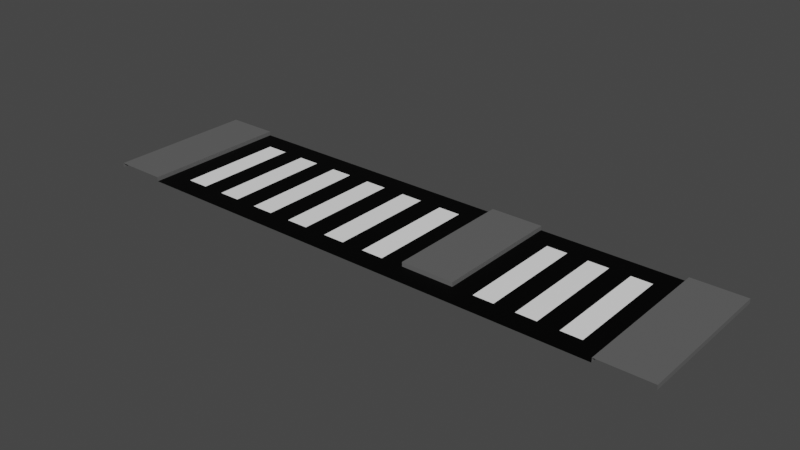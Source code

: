 # Source: road_junction_mirror.blend  (saved by Blender 2.93.20; exported with 4.5.12 LTS)
import bpy
from mathutils import Matrix  # noqa: F401  (used for matrix-valued properties, if any)

bpy.ops.wm.read_factory_settings(use_empty=True)
scene = bpy.context.scene
scene.name = 'Scene'

# ---- collections
col_collection = bpy.data.collections.new('Collection'); scene.collection.children.link(col_collection)

# ---- images (referenced by path relative to the original .blend; pixels are not part of the script)
import os
ASSET_DIR = os.environ.get("B2B_ASSET_DIR", "")  # directory of the original .blend (textures are referenced by path, not embedded)
HERE = os.path.dirname(os.path.abspath(__file__))  # packed textures are extracted next to this script under _unpacked/

def load_image(name, relpath, width, height, colorspace="sRGB"):
    """Load a texture the original file referenced (path relative to the .blend, or extracted next to this script)."""
    p = next((c for c in (os.path.join(HERE, relpath), os.path.join(ASSET_DIR, relpath)) if relpath and os.path.exists(c)), "")
    if p:
        img = bpy.data.images.load(p, check_existing=True)
        img.name = name
    else:  # same state as the original file: an image datablock whose file is absent (Cycles renders it pink)
        img = bpy.data.images.new(name, width, height)
        img.source = "FILE"
        img.filepath = "//" + (relpath or name)
    img.colorspace_settings.name = colorspace
    return img
img_road_junction = load_image('road_junction', 'road_junction.png', 1024, 1024, 'sRGB')

# ---- materials (node trees are filled in below, after node groups)
mat_material_001 = bpy.data.materials.new('Material.001')
mat_material_002 = bpy.data.materials.new('Material.002')
mat_material_003 = bpy.data.materials.new('Material.003')

# ---- material node trees
mat_material_001.use_nodes = True; mat_material_001.node_tree.nodes.clear()
_N = mat_material_001.node_tree.nodes; _L = mat_material_001.node_tree.links
n0 = _N.new('ShaderNodeOutputMaterial'); n0.name = 'Material Output'; n0.location = (300, 300)
n1 = _N.new('ShaderNodeBsdfPrincipled'); n1.name = 'Principled BSDF'; n1.location = (10, 300)
n1.distribution = 'GGX'
n1.subsurface_method = 'BURLEY'
n1.inputs[0].default_value = (1.0, 1.0, 1.0, 1.0)
n1.inputs[3].default_value = 1.45
n1.inputs[27].default_value = (0.0, 0.0, 0.0, 1.0)
n1.inputs[28].default_value = 1.0
n2 = _N.new('ShaderNodeTexImage'); n2.name = 'Image Texture'; n2.location = (-4, 597)
n2.image = img_road_junction
_L.new(n1.outputs[0], n0.inputs[0])
n0.is_active_output = True
mat_material_002.use_nodes = True; mat_material_002.node_tree.nodes.clear()
_N = mat_material_002.node_tree.nodes; _L = mat_material_002.node_tree.links
n0 = _N.new('ShaderNodeOutputMaterial'); n0.name = 'Material Output'; n0.location = (300, 300)
n1 = _N.new('ShaderNodeBsdfPrincipled'); n1.name = 'Principled BSDF'; n1.location = (10, 300)
n1.distribution = 'GGX'
n1.subsurface_method = 'BURLEY'
n1.inputs[0].default_value = (0.0, 0.0, 0.0, 1.0)
n1.inputs[3].default_value = 1.45
n1.inputs[13].default_value = 0.1261
n1.inputs[27].default_value = (0.0, 0.0, 0.0, 1.0)
n1.inputs[28].default_value = 1.0
n2 = _N.new('ShaderNodeTexImage'); n2.name = 'Image Texture'; n2.location = (24, 586)
n2.image = img_road_junction
_L.new(n1.outputs[0], n0.inputs[0])
n0.is_active_output = True
mat_material_003.use_nodes = True; mat_material_003.node_tree.nodes.clear()
_N = mat_material_003.node_tree.nodes; _L = mat_material_003.node_tree.links
n0 = _N.new('ShaderNodeOutputMaterial'); n0.name = 'Material Output'; n0.location = (300, 300)
n1 = _N.new('ShaderNodeBsdfPrincipled'); n1.name = 'Principled BSDF'; n1.location = (10, 300)
n1.distribution = 'GGX'
n1.subsurface_method = 'BURLEY'
n1.inputs[0].default_value = (0.1193, 0.1193, 0.1193, 1.0)
n1.inputs[3].default_value = 1.45
n1.inputs[27].default_value = (0.0, 0.0, 0.0, 1.0)
n1.inputs[28].default_value = 1.0
n2 = _N.new('ShaderNodeTexImage'); n2.name = 'Image Texture'; n2.location = (20, 595)
n2.image = img_road_junction
_L.new(n1.outputs[0], n0.inputs[0])
n0.is_active_output = True

# ---- world
world_world = bpy.data.worlds.new('World'); scene.world = world_world
world_world.use_nodes = True; world_world.node_tree.nodes.clear()
_N = world_world.node_tree.nodes; _L = world_world.node_tree.links
n0 = _N.new('ShaderNodeOutputWorld'); n0.name = 'World Output'; n0.location = (300, 300)
n1 = _N.new('ShaderNodeBackground'); n1.name = 'Background'; n1.location = (10, 300)
n1.inputs[0].default_value = (0.05088, 0.05088, 0.05088, 1.0)
_L.new(n1.outputs[0], n0.inputs[0])
n0.is_active_output = True
world_world.color = (0.05088, 0.05088, 0.05088)
world_world.use_sun_shadow = False
world_world.sun_shadow_jitter_overblur = 0.0

# ---- meshes
me_plane = bpy.data.meshes.new('Plane')
me_plane.from_pydata([(6.833, 3.5, -1.863e-09), (6.833, 3.5, 0.1), (5.614, -1.192e-07, -1.863e-09), (5.614, -1.192e-07, 0.1), (6.833, -1.192e-07, 0.1), (6.833, -1.192e-07, -1.863e-09), (5.614, 0.5, -1.863e-09), (5.614, 0.5, 0.1), (6.833, 0.5, 0.1), (6.833, 0.5, -1.863e-09), (5.614, 3.5, 0.1), (5.614, 3.5, -1.863e-09), (-5.614, -1.192e-07, -1.863e-09), (-5.614, -1.192e-07, 0.1), (-6.833, -1.192e-07, 0.1), (-6.833, -1.192e-07, -1.863e-09), (-5.614, 0.5, -1.863e-09), (-5.614, 0.5, 0.1), (-6.833, 0.5, 0.1), (-6.833, 0.5, -1.863e-09), (-5.614, 3.5, -1.863e-09), (-5.614, 3.5, 0.1), (-6.833, 3.5, 0.1), (-6.833, 3.5, -1.863e-09), (-5.614, 3.0, 0.1), (-5.614, 3.0, -1.863e-09), (5.614, 3.0, -1.863e-09), (5.614, 3.0, 0.1), (-6.833, 3.0, -1.863e-09), (-6.833, 3.0, 0.1), (6.833, 3.0, 0.1), (6.833, 3.0, -1.863e-09), (0.0, 0.0, 0.0), (2.311, 0.5, -1.863e-09), (2.311, 0.5, 0.1), (1.092, 0.5, 0.1), (1.092, 0.5, -1.863e-09), (2.311, 3.5, -1.863e-09), (2.311, 3.5, 0.1), (1.092, 3.5, 0.1), (1.092, 3.5, -1.863e-09), (2.311, 3.0, 0.1), (2.311, 3.0, -1.863e-09), (1.092, 3.0, -1.863e-09), (1.092, 3.0, 0.1), (5.142, 0.5, -1.863e-09), (4.67, 0.5, -1.863e-09), (4.198, 0.5, -1.863e-09), (3.727, 0.5, -1.863e-09), (3.255, 0.5, -1.863e-09), (2.783, 0.5, -1.863e-09), (2.783, 3.0, -1.863e-09), (3.255, 3.0, -1.863e-09), (3.727, 3.0, -1.863e-09), (4.198, 3.0, -1.863e-09), (4.67, 3.0, -1.863e-09), (5.142, 3.0, -1.863e-09), (0.576, 3.0, -1.863e-09), (0.0602, 3.0, -1.863e-09), (-0.4556, 3.0, -1.863e-09), (-0.9714, 3.0, -1.863e-09), (-1.487, 3.0, -1.863e-09), (-2.003, 3.0, -1.863e-09), (-2.519, 3.0, -1.863e-09), (-3.035, 3.0, -1.863e-09), (-3.551, 3.0, -1.863e-09), (-4.066, 3.0, -1.863e-09), (-4.582, 3.0, -1.863e-09), (-5.098, 3.0, -1.863e-09), (0.576, 0.5, -1.863e-09), (0.0602, 0.5, -1.863e-09), (-0.4556, 0.5, -1.863e-09), (-0.9714, 0.5, -1.863e-09), (-1.487, 0.5, -1.863e-09), (-2.003, 0.5, -1.863e-09), (-2.519, 0.5, -1.863e-09), (-3.035, 0.5, -1.863e-09), (-3.551, 0.5, -1.863e-09), (-4.066, 0.5, -1.863e-09), (-4.582, 0.5, -1.863e-09), (-5.098, 0.5, -1.863e-09)], [], [(6, 2, 3, 7), (7, 3, 4, 8), (8, 4, 5, 9), (25, 20, 21, 24), (16, 17, 13, 12), (17, 18, 14, 13), (18, 19, 15, 14), (29, 22, 23, 28), (27, 10, 11, 26), (31, 0, 1, 30), (24, 21, 22, 29), (30, 1, 10, 27), (8, 30, 27, 7), (17, 24, 29, 18), (9, 31, 30, 8), (7, 27, 26, 6), (18, 29, 28, 19), (16, 25, 24, 17), (6, 16, 12, 32, 2), (42, 37, 38, 41), (44, 39, 40, 43), (41, 38, 39, 44), (34, 41, 44, 35), (35, 44, 43, 36), (33, 42, 41, 34), (35, 36, 33, 34), (50, 51, 42, 33), (6, 26, 56, 45), (45, 56, 55, 46), (46, 55, 54, 47), (47, 54, 53, 48), (48, 53, 52, 49), (49, 52, 51, 50), (42, 51, 52, 53, 54, 55, 56, 26, 11, 37), (80, 68, 25, 16), (36, 43, 57, 69), (69, 57, 58, 70), (70, 58, 59, 71), (71, 59, 60, 72), (72, 60, 61, 73), (73, 61, 62, 74), (74, 62, 63, 75), (75, 63, 64, 76), (76, 64, 65, 77), (77, 65, 66, 78), (78, 66, 67, 79), (79, 67, 68, 80), (20, 25, 68, 67, 66, 65, 64, 63, 62, 61, 60, 59, 58, 57, 43, 40)])
me_plane.polygons.foreach_set('material_index', [2, 2, 2, 2, 2, 2, 2, 2, 2, 2, 2, 2, 2, 2, 2, 2, 2, 2, 1, 2, 2, 2, 2, 2, 2, 2, 1, 1, 0, 1, 0, 1, 0, 1, 1, 1, 0, 1, 0, 1, 0, 1, 0, 1, 0, 1, 0, 1])
_uv = me_plane.uv_layers.new(name='UVMap')
_uv.uv.foreach_set('vector', [0.999, 0.9177, 0.999, 0.999, 0.9593, 0.999, 0.9593, 0.9177, 0.501, 0.999, 0.501, 0.9177, 0.6657, 0.9177, 0.6657, 0.999, 0.999, 0.8343, 0.999, 0.9157, 0.9593, 0.9157, 0.9593, 0.8343, 0.8323, 0.999, 0.751, 0.999, 0.751, 0.9593, 0.8323, 0.9593, 0.999, 0.8323, 0.9593, 0.8323, 0.9593, 0.751, 0.999, 0.751, 0.499, 0.999, 0.3343, 0.999, 0.3343, 0.9177, 0.499, 0.9177, 0.999, 0.749, 0.9593, 0.749, 0.9593, 0.6677, 0.999, 0.6677, 0.3323, 0.999, 0.251, 0.999, 0.251, 0.9593, 0.3323, 0.9593, 0.8323, 0.8343, 0.8323, 0.9157, 0.7927, 0.9157, 0.7927, 0.8343, 0.249, 0.999, 0.1677, 0.999, 0.1677, 0.9593, 0.249, 0.9593, 0.749, 0.999, 0.6677, 0.999, 0.6677, 0.8343, 0.749, 0.8343, 0.6677, 0.8323, 0.6677, 0.751, 0.8323, 0.751, 0.8323, 0.8323, 0.3323, 0.001001, 0.3323, 0.3323, 0.1677, 0.3323, 0.1677, 0.001001, 0.3323, 0.499, 0.001001, 0.499, 0.001001, 0.3343, 0.3323, 0.3343, 0.9157, 0.6677, 0.9157, 0.999, 0.876, 0.999, 0.876, 0.6677, 0.3323, 0.9573, 0.001001, 0.9573, 0.001001, 0.9177, 0.3323, 0.9177, 0.874, 0.6677, 0.874, 0.999, 0.8343, 0.999, 0.8343, 0.6677, 0.6657, 0.9157, 0.3343, 0.9157, 0.3343, 0.876, 0.6657, 0.876, 0.9157, 0.3323, 0.9157, 0.001001, 0.8343, 0.001001, 0.8343, 0.1667, 0.8343, 0.3323, 0.8323, 0.9573, 0.751, 0.9573, 0.751, 0.9177, 0.8323, 0.9177, 0.7907, 0.8343, 0.7907, 0.9157, 0.751, 0.9157, 0.751, 0.8343, 0.6677, 0.749, 0.6677, 0.6677, 0.8323, 0.6677, 0.8323, 0.749, 0.1657, 0.001001, 0.1657, 0.3323, 0.001001, 0.3323, 0.001001, 0.001001, 0.6657, 0.874, 0.3343, 0.874, 0.3343, 0.8343, 0.6657, 0.8343, 0.9573, 0.6677, 0.9573, 0.999, 0.9177, 0.999, 0.9177, 0.6677, 0.001001, 0.999, 0.001001, 0.9593, 0.1657, 0.9593, 0.1657, 0.999, 0.999, 0.001001, 0.999, 0.3323, 0.9177, 0.3323, 0.9177, 0.001001, 0.3323, 0.8323, 0.001001, 0.8323, 0.001001, 0.751, 0.3323, 0.751, 0.8323, 0.3343, 0.8323, 0.6657, 0.751, 0.6657, 0.751, 0.3343, 0.3323, 0.749, 0.001001, 0.749, 0.001001, 0.6677, 0.3323, 0.6677, 0.8323, 0.001001, 0.8323, 0.3323, 0.751, 0.3323, 0.751, 0.001001, 0.6657, 0.6657, 0.3343, 0.6657, 0.3343, 0.5843, 0.6657, 0.5843, 0.749, 0.001001, 0.749, 0.3323, 0.6677, 0.3323, 0.6677, 0.001001, 0.6657, 0.499, 0.6657, 0.4874, 0.6657, 0.4758, 0.6657, 0.4641, 0.6657, 0.4525, 0.6657, 0.4409, 0.6657, 0.4293, 0.6657, 0.4177, 0.3343, 0.4177, 0.3343, 0.499, 0.499, 0.001001, 0.499, 0.3323, 0.4177, 0.3323, 0.4177, 0.001001, 0.6657, 0.5823, 0.3343, 0.5823, 0.3343, 0.501, 0.6657, 0.501, 0.999, 0.3343, 0.999, 0.6657, 0.9177, 0.6657, 0.9177, 0.3343, 0.3323, 0.9157, 0.001001, 0.9157, 0.001001, 0.8343, 0.3323, 0.8343, 0.9157, 0.3343, 0.9157, 0.6657, 0.8343, 0.6657, 0.8343, 0.3343, 0.6657, 0.749, 0.3343, 0.749, 0.3343, 0.6677, 0.6657, 0.6677, 0.6657, 0.001001, 0.6657, 0.3323, 0.5843, 0.3323, 0.5843, 0.001001, 0.6657, 0.4157, 0.3343, 0.4157, 0.3343, 0.3343, 0.6657, 0.3343, 0.749, 0.3343, 0.749, 0.6657, 0.6677, 0.6657, 0.6677, 0.3343, 0.3323, 0.6657, 0.001001, 0.6657, 0.001001, 0.5843, 0.3323, 0.5843, 0.4157, 0.001001, 0.4157, 0.3323, 0.3343, 0.3323, 0.3343, 0.001001, 0.3323, 0.5823, 0.001001, 0.5823, 0.001001, 0.501, 0.3323, 0.501, 0.5823, 0.001001, 0.5823, 0.3323, 0.501, 0.3323, 0.501, 0.001001, 0.6657, 0.751, 0.3343, 0.751, 0.3343, 0.7573, 0.3343, 0.7635, 0.3343, 0.7698, 0.3343, 0.776, 0.3343, 0.7823, 0.3343, 0.7885, 0.3343, 0.7948, 0.3343, 0.8011, 0.3343, 0.8073, 0.3343, 0.8136, 0.3343, 0.8198, 0.3343, 0.8261, 0.3343, 0.8323, 0.6657, 0.8323])
me_plane.materials.append(mat_material_001)
me_plane.materials.append(mat_material_002)
me_plane.materials.append(mat_material_003)
me_plane.use_remesh_preserve_volume = False
me_plane.use_remesh_preserve_attributes = False
me_plane.use_mirror_vertex_groups = False
me_plane.update()

# ---- objects
ob_plane = bpy.data.objects.new('Plane', me_plane)

# ---- transforms, parenting, visibility, modifiers, constraints
ob_plane.location = (0.0, 0.0, 0.0)
ob_plane.lineart.crease_threshold = 0.0

# ---- collection membership
col_collection.objects.link(ob_plane)

# ---- scene / render settings (as saved in the file)
scene.frame_start = 1; scene.frame_end = 10000; scene.frame_set(0)
scene.render.engine = 'CYCLES'
scene.render.image_settings.file_format = 'FFMPEG'
scene.render.image_settings.color_mode = 'RGB'
scene.render.image_settings.compression = 0
scene.render.fps = 3
scene.render.fps_base = 0.1
scene.cycles.use_denoising = False
scene.cycles.samples = 128
scene.cycles.sampling_pattern = 'TABULATED_SOBOL'
scene.cycles.use_adaptive_sampling = False
scene.cycles.use_light_tree = False
scene.view_settings.look = 'High Contrast'
scene.view_settings.view_transform = 'Filmic'
bpy.context.view_layer.update()

# ---- added for rendering (the .blend has no active camera and no usable light): camera, sun
cam_auto = bpy.data.cameras.new('AutoCamera')
cam_auto.lens = 50.0
cam_auto.sensor_width = 36.0
cam_auto.clip_end = 1000.0
ob_auto_camera = bpy.data.objects.new('AutoCamera', cam_auto)
scene.collection.objects.link(ob_auto_camera)
ob_auto_camera.location = (13.0526, -13.913, 10.492)
ob_auto_camera.rotation_euler = (1.09748, -7.21219e-08, 0.694738)
scene.camera = ob_auto_camera
light_auto_sun = bpy.data.lights.new('AutoSun', 'SUN')
light_auto_sun.energy = 3.0
light_auto_sun.angle = 0.0523599
ob_auto_sun = bpy.data.objects.new('AutoSun', light_auto_sun)
scene.collection.objects.link(ob_auto_sun)
ob_auto_sun.rotation_euler = (0.872665, 0.174533, 0.523599)
bpy.context.view_layer.update()
